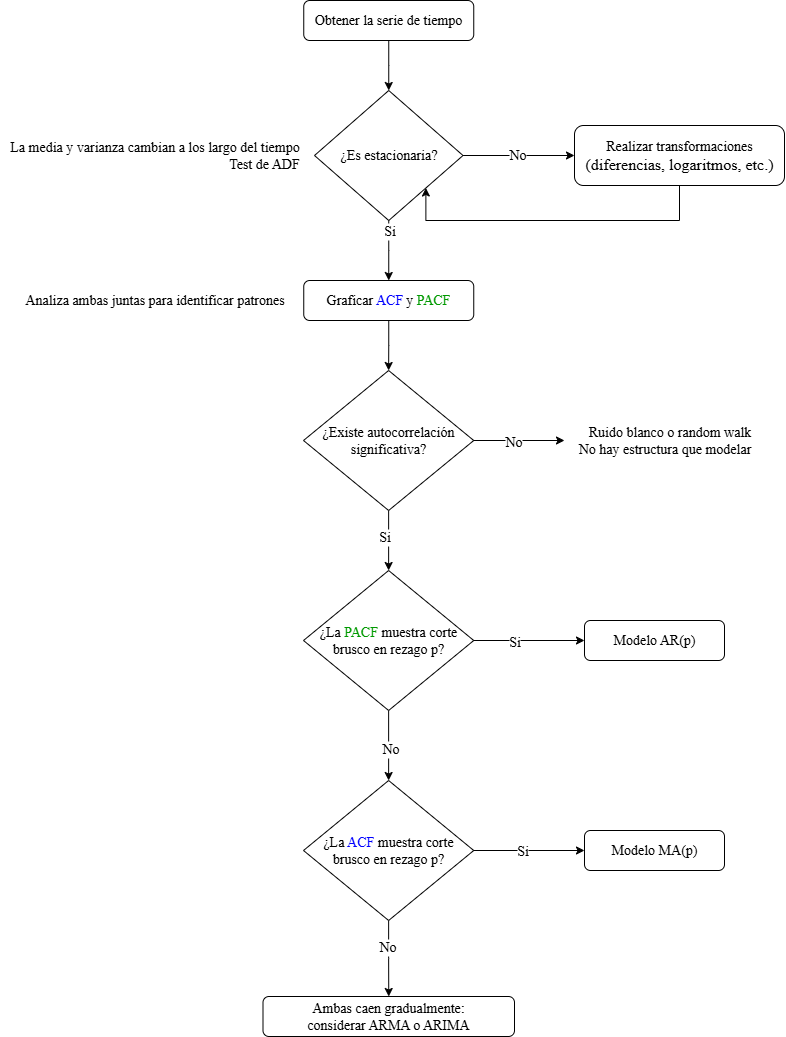

The diagram above was exported from draw.io. Its source (the exported page's mxGraphModel, read from the mxfile embedded in the PNG):
<mxGraphModel dx="983" dy="703" grid="1" gridSize="10" guides="1" tooltips="1" connect="1" arrows="1" fold="1" page="1" pageScale="1" pageWidth="827" pageHeight="1169" math="0" shadow="0">
  <root>
    <mxCell id="0" />
    <mxCell id="1" parent="0" />
    <mxCell id="cUT00hhhK1z81L1aChve-3" style="edgeStyle=orthogonalEdgeStyle;rounded=0;orthogonalLoop=1;jettySize=auto;html=1;entryX=0.5;entryY=0;entryDx=0;entryDy=0;" edge="1" parent="1" source="cUT00hhhK1z81L1aChve-1" target="cUT00hhhK1z81L1aChve-2">
      <mxGeometry relative="1" as="geometry" />
    </mxCell>
    <mxCell id="cUT00hhhK1z81L1aChve-1" value="&lt;font style=&quot;font-size: 14px;&quot; face=&quot;Times New Roman&quot;&gt;Obtener la serie de tiempo&lt;/font&gt;" style="rounded=1;whiteSpace=wrap;html=1;" vertex="1" parent="1">
      <mxGeometry x="329.25" y="54" width="170" height="40" as="geometry" />
    </mxCell>
    <mxCell id="cUT00hhhK1z81L1aChve-6" style="edgeStyle=orthogonalEdgeStyle;rounded=0;orthogonalLoop=1;jettySize=auto;html=1;" edge="1" parent="1" source="cUT00hhhK1z81L1aChve-2" target="cUT00hhhK1z81L1aChve-5">
      <mxGeometry relative="1" as="geometry" />
    </mxCell>
    <mxCell id="cUT00hhhK1z81L1aChve-7" value="&lt;font style=&quot;font-size: 14px;&quot; face=&quot;Times New Roman&quot;&gt;No&lt;/font&gt;" style="edgeLabel;html=1;align=center;verticalAlign=middle;resizable=0;points=[];" vertex="1" connectable="0" parent="cUT00hhhK1z81L1aChve-6">
      <mxGeometry x="-0.0284" y="1" relative="1" as="geometry">
        <mxPoint as="offset" />
      </mxGeometry>
    </mxCell>
    <mxCell id="cUT00hhhK1z81L1aChve-10" style="edgeStyle=orthogonalEdgeStyle;rounded=0;orthogonalLoop=1;jettySize=auto;html=1;entryX=0.5;entryY=0;entryDx=0;entryDy=0;" edge="1" parent="1" source="cUT00hhhK1z81L1aChve-2" target="cUT00hhhK1z81L1aChve-9">
      <mxGeometry relative="1" as="geometry" />
    </mxCell>
    <mxCell id="cUT00hhhK1z81L1aChve-18" value="&lt;font face=&quot;Times New Roman&quot; style=&quot;font-size: 14px;&quot;&gt;Si&lt;/font&gt;" style="edgeLabel;html=1;align=center;verticalAlign=middle;resizable=0;points=[];" vertex="1" connectable="0" parent="cUT00hhhK1z81L1aChve-10">
      <mxGeometry x="-0.6502" relative="1" as="geometry">
        <mxPoint as="offset" />
      </mxGeometry>
    </mxCell>
    <mxCell id="cUT00hhhK1z81L1aChve-2" value="&lt;font face=&quot;Times New Roman&quot; style=&quot;font-size: 14px;&quot;&gt;¿Es estacionaria?&lt;/font&gt;" style="rhombus;whiteSpace=wrap;html=1;" vertex="1" parent="1">
      <mxGeometry x="340" y="144" width="148.5" height="130" as="geometry" />
    </mxCell>
    <mxCell id="cUT00hhhK1z81L1aChve-4" value="&lt;div style=&quot;text-align: right;&quot;&gt;&lt;span style=&quot;background-color: transparent; color: light-dark(rgb(0, 0, 0), rgb(255, 255, 255));&quot;&gt;&lt;font face=&quot;Times New Roman&quot; style=&quot;font-size: 14px;&quot;&gt;La media y &lt;/font&gt;&lt;font face=&quot;Times New Roman&quot; style=&quot;font-size: 14px;&quot;&gt;varianza &lt;/font&gt;&lt;font face=&quot;Times New Roman&quot; style=&quot;font-size: 14px;&quot;&gt;cambian a los largo del tiempo&lt;/font&gt;&lt;/span&gt;&lt;/div&gt;&lt;div style=&quot;text-align: right;&quot;&gt;&lt;font style=&quot;font-size: 14px;&quot; face=&quot;Times New Roman&quot;&gt;Test de ADF&lt;/font&gt;&lt;/div&gt;" style="text;html=1;align=center;verticalAlign=middle;resizable=0;points=[];autosize=1;strokeColor=none;fillColor=none;" vertex="1" parent="1">
      <mxGeometry x="25" y="184" width="310" height="50" as="geometry" />
    </mxCell>
    <mxCell id="cUT00hhhK1z81L1aChve-37" style="edgeStyle=orthogonalEdgeStyle;rounded=0;orthogonalLoop=1;jettySize=auto;html=1;entryX=1;entryY=1;entryDx=0;entryDy=0;" edge="1" parent="1" source="cUT00hhhK1z81L1aChve-5" target="cUT00hhhK1z81L1aChve-2">
      <mxGeometry relative="1" as="geometry">
        <Array as="points">
          <mxPoint x="705" y="274" />
          <mxPoint x="451" y="274" />
        </Array>
      </mxGeometry>
    </mxCell>
    <mxCell id="cUT00hhhK1z81L1aChve-5" value="&lt;font face=&quot;Times New Roman&quot; style=&quot;font-size: 14px;&quot;&gt;Realizar transformaciones&lt;/font&gt;&lt;div&gt;&lt;font face=&quot;Times New Roman&quot; size=&quot;3&quot;&gt;(diferencias, logaritmos, etc.)&lt;/font&gt;&lt;/div&gt;" style="rounded=1;whiteSpace=wrap;html=1;" vertex="1" parent="1">
      <mxGeometry x="600" y="179" width="210" height="60" as="geometry" />
    </mxCell>
    <mxCell id="cUT00hhhK1z81L1aChve-13" style="edgeStyle=orthogonalEdgeStyle;rounded=0;orthogonalLoop=1;jettySize=auto;html=1;entryX=0.5;entryY=0;entryDx=0;entryDy=0;" edge="1" parent="1" source="cUT00hhhK1z81L1aChve-9" target="cUT00hhhK1z81L1aChve-12">
      <mxGeometry relative="1" as="geometry" />
    </mxCell>
    <mxCell id="cUT00hhhK1z81L1aChve-9" value="&lt;font face=&quot;Times New Roman&quot; style=&quot;&quot;&gt;&lt;span style=&quot;font-size: 14px;&quot;&gt;Graficar &lt;/span&gt;&lt;font style=&quot;font-size: 14px; color: rgb(0, 0, 255);&quot;&gt;ACF&lt;/font&gt; &lt;span style=&quot;font-size: 14px;&quot;&gt;y &lt;font style=&quot;color: rgb(0, 153, 0);&quot;&gt;PACF&lt;/font&gt;&lt;/span&gt;&lt;/font&gt;" style="rounded=1;whiteSpace=wrap;html=1;" vertex="1" parent="1">
      <mxGeometry x="329.25" y="334" width="170" height="40" as="geometry" />
    </mxCell>
    <mxCell id="cUT00hhhK1z81L1aChve-11" value="&lt;div style=&quot;text-align: right;&quot;&gt;&lt;span style=&quot;background-color: transparent; color: light-dark(rgb(0, 0, 0), rgb(255, 255, 255)); text-align: center;&quot;&gt;&lt;font face=&quot;Times New Roman&quot; style=&quot;font-size: 14px;&quot;&gt;Analiza ambas juntas para identificar patrones&lt;/font&gt;&lt;/span&gt;&lt;/div&gt;" style="text;html=1;align=center;verticalAlign=middle;resizable=0;points=[];autosize=1;strokeColor=none;fillColor=none;" vertex="1" parent="1">
      <mxGeometry x="40" y="339" width="280" height="30" as="geometry" />
    </mxCell>
    <mxCell id="cUT00hhhK1z81L1aChve-15" style="edgeStyle=orthogonalEdgeStyle;rounded=0;orthogonalLoop=1;jettySize=auto;html=1;" edge="1" parent="1" source="cUT00hhhK1z81L1aChve-12" target="cUT00hhhK1z81L1aChve-14">
      <mxGeometry relative="1" as="geometry" />
    </mxCell>
    <mxCell id="cUT00hhhK1z81L1aChve-16" value="&lt;font face=&quot;Times New Roman&quot; style=&quot;font-size: 14px;&quot;&gt;No&lt;/font&gt;" style="edgeLabel;html=1;align=center;verticalAlign=middle;resizable=0;points=[];" vertex="1" connectable="0" parent="cUT00hhhK1z81L1aChve-15">
      <mxGeometry x="-0.1553" y="-1" relative="1" as="geometry">
        <mxPoint as="offset" />
      </mxGeometry>
    </mxCell>
    <mxCell id="cUT00hhhK1z81L1aChve-19" style="edgeStyle=orthogonalEdgeStyle;rounded=0;orthogonalLoop=1;jettySize=auto;html=1;entryX=0.5;entryY=0;entryDx=0;entryDy=0;" edge="1" parent="1" source="cUT00hhhK1z81L1aChve-12" target="cUT00hhhK1z81L1aChve-17">
      <mxGeometry relative="1" as="geometry" />
    </mxCell>
    <mxCell id="cUT00hhhK1z81L1aChve-20" value="&lt;font face=&quot;Times New Roman&quot; style=&quot;font-size: 14px;&quot;&gt;Si&lt;/font&gt;" style="edgeLabel;html=1;align=center;verticalAlign=middle;resizable=0;points=[];" vertex="1" connectable="0" parent="cUT00hhhK1z81L1aChve-19">
      <mxGeometry x="-0.0222" y="-3" relative="1" as="geometry">
        <mxPoint x="-2" y="-2" as="offset" />
      </mxGeometry>
    </mxCell>
    <mxCell id="cUT00hhhK1z81L1aChve-12" value="&lt;font face=&quot;Times New Roman&quot; style=&quot;font-size: 14px;&quot;&gt;¿Existe autocorrelación significativa?&lt;/font&gt;" style="rhombus;whiteSpace=wrap;html=1;" vertex="1" parent="1">
      <mxGeometry x="329" y="424" width="170.25" height="140" as="geometry" />
    </mxCell>
    <mxCell id="cUT00hhhK1z81L1aChve-14" value="&lt;div style=&quot;text-align: right;&quot;&gt;&lt;span style=&quot;background-color: transparent; text-align: center; color: light-dark(rgb(0, 0, 0), rgb(255, 255, 255));&quot;&gt;&lt;font style=&quot;font-size: 14px;&quot; face=&quot;Times New Roman&quot;&gt;Ruido blanco o random walk&lt;br&gt;&lt;/font&gt;&lt;/span&gt;&lt;font face=&quot;Times New Roman&quot; style=&quot;font-size: 14px;&quot;&gt;No hay estructura que modelar&lt;/font&gt;&lt;span style=&quot;background-color: transparent; text-align: center; color: light-dark(rgb(0, 0, 0), rgb(255, 255, 255));&quot;&gt;&lt;font style=&quot;font-size: 14px;&quot; face=&quot;Times New Roman&quot;&gt;&lt;/font&gt;&lt;/span&gt;&lt;/div&gt;" style="text;html=1;align=center;verticalAlign=middle;resizable=0;points=[];autosize=1;strokeColor=none;fillColor=none;" vertex="1" parent="1">
      <mxGeometry x="590" y="469" width="200" height="50" as="geometry" />
    </mxCell>
    <mxCell id="cUT00hhhK1z81L1aChve-22" style="edgeStyle=orthogonalEdgeStyle;rounded=0;orthogonalLoop=1;jettySize=auto;html=1;entryX=0;entryY=0.5;entryDx=0;entryDy=0;" edge="1" parent="1" source="cUT00hhhK1z81L1aChve-17" target="cUT00hhhK1z81L1aChve-21">
      <mxGeometry relative="1" as="geometry" />
    </mxCell>
    <mxCell id="cUT00hhhK1z81L1aChve-23" value="&lt;font face=&quot;Times New Roman&quot; style=&quot;font-size: 14px;&quot;&gt;Si&lt;/font&gt;" style="edgeLabel;html=1;align=center;verticalAlign=middle;resizable=0;points=[];" vertex="1" connectable="0" parent="cUT00hhhK1z81L1aChve-22">
      <mxGeometry x="-0.271" y="-1" relative="1" as="geometry">
        <mxPoint as="offset" />
      </mxGeometry>
    </mxCell>
    <mxCell id="cUT00hhhK1z81L1aChve-25" value="" style="edgeStyle=orthogonalEdgeStyle;rounded=0;orthogonalLoop=1;jettySize=auto;html=1;" edge="1" parent="1" source="cUT00hhhK1z81L1aChve-17" target="cUT00hhhK1z81L1aChve-24">
      <mxGeometry relative="1" as="geometry" />
    </mxCell>
    <mxCell id="cUT00hhhK1z81L1aChve-26" value="&lt;font face=&quot;Times New Roman&quot; style=&quot;font-size: 14px;&quot;&gt;No&lt;/font&gt;" style="edgeLabel;html=1;align=center;verticalAlign=middle;resizable=0;points=[];" vertex="1" connectable="0" parent="cUT00hhhK1z81L1aChve-25">
      <mxGeometry x="0.1" y="1" relative="1" as="geometry">
        <mxPoint as="offset" />
      </mxGeometry>
    </mxCell>
    <mxCell id="cUT00hhhK1z81L1aChve-17" value="&lt;font face=&quot;Times New Roman&quot;&gt;&lt;span style=&quot;font-size: 14px;&quot;&gt;¿La &lt;font style=&quot;color: rgb(0, 153, 0);&quot;&gt;PACF &lt;/font&gt;muestra corte brusco en rezago p?&lt;/span&gt;&lt;/font&gt;" style="rhombus;whiteSpace=wrap;html=1;" vertex="1" parent="1">
      <mxGeometry x="329" y="624" width="170.25" height="140" as="geometry" />
    </mxCell>
    <mxCell id="cUT00hhhK1z81L1aChve-21" value="&lt;font face=&quot;Times New Roman&quot;&gt;&lt;span style=&quot;font-size: 14px;&quot;&gt;Modelo AR(p)&lt;/span&gt;&lt;/font&gt;" style="rounded=1;whiteSpace=wrap;html=1;" vertex="1" parent="1">
      <mxGeometry x="610" y="674" width="140" height="40" as="geometry" />
    </mxCell>
    <mxCell id="cUT00hhhK1z81L1aChve-28" value="" style="edgeStyle=orthogonalEdgeStyle;rounded=0;orthogonalLoop=1;jettySize=auto;html=1;" edge="1" parent="1" source="cUT00hhhK1z81L1aChve-24" target="cUT00hhhK1z81L1aChve-27">
      <mxGeometry relative="1" as="geometry" />
    </mxCell>
    <mxCell id="cUT00hhhK1z81L1aChve-30" value="&lt;font face=&quot;Times New Roman&quot; style=&quot;font-size: 14px;&quot;&gt;Si&lt;/font&gt;" style="edgeLabel;html=1;align=center;verticalAlign=middle;resizable=0;points=[];" vertex="1" connectable="0" parent="cUT00hhhK1z81L1aChve-28">
      <mxGeometry x="-0.1462" relative="1" as="geometry">
        <mxPoint x="1" as="offset" />
      </mxGeometry>
    </mxCell>
    <mxCell id="cUT00hhhK1z81L1aChve-34" style="edgeStyle=orthogonalEdgeStyle;rounded=0;orthogonalLoop=1;jettySize=auto;html=1;entryX=0.5;entryY=0;entryDx=0;entryDy=0;" edge="1" parent="1" source="cUT00hhhK1z81L1aChve-24" target="cUT00hhhK1z81L1aChve-31">
      <mxGeometry relative="1" as="geometry" />
    </mxCell>
    <mxCell id="cUT00hhhK1z81L1aChve-35" value="&lt;font face=&quot;Times New Roman&quot; style=&quot;font-size: 14px;&quot;&gt;No&lt;/font&gt;" style="edgeLabel;html=1;align=center;verticalAlign=middle;resizable=0;points=[];" vertex="1" connectable="0" parent="cUT00hhhK1z81L1aChve-34">
      <mxGeometry x="-0.322" y="-2" relative="1" as="geometry">
        <mxPoint as="offset" />
      </mxGeometry>
    </mxCell>
    <mxCell id="cUT00hhhK1z81L1aChve-24" value="&lt;font face=&quot;Times New Roman&quot;&gt;&lt;span style=&quot;font-size: 14px;&quot;&gt;¿La &lt;font style=&quot;color: rgb(0, 0, 255);&quot;&gt;ACF &lt;/font&gt;muestra corte brusco en rezago p?&lt;/span&gt;&lt;/font&gt;" style="rhombus;whiteSpace=wrap;html=1;" vertex="1" parent="1">
      <mxGeometry x="329" y="834" width="170.25" height="140" as="geometry" />
    </mxCell>
    <mxCell id="cUT00hhhK1z81L1aChve-27" value="&lt;font face=&quot;Times New Roman&quot;&gt;&lt;span style=&quot;font-size: 14px;&quot;&gt;Modelo MA(p)&lt;/span&gt;&lt;/font&gt;" style="rounded=1;whiteSpace=wrap;html=1;" vertex="1" parent="1">
      <mxGeometry x="610" y="884" width="140" height="40" as="geometry" />
    </mxCell>
    <mxCell id="cUT00hhhK1z81L1aChve-31" value="&lt;font face=&quot;Times New Roman&quot;&gt;&lt;span style=&quot;font-size: 14px;&quot;&gt;Ambas caen gradualmente:&lt;br&gt;considerar ARMA o ARIMA&lt;/span&gt;&lt;/font&gt;" style="rounded=1;whiteSpace=wrap;html=1;" vertex="1" parent="1">
      <mxGeometry x="288.5" y="1050" width="251.5" height="40" as="geometry" />
    </mxCell>
  </root>
</mxGraphModel>